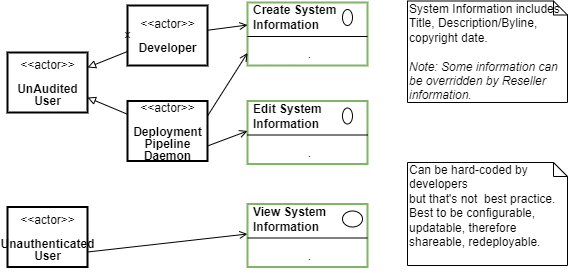

The diagram above was exported from draw.io. Its source (the exported page's mxGraphModel, read from the mxfile embedded in the PNG):
<mxGraphModel dx="782" dy="517" grid="1" gridSize="10" guides="1" tooltips="1" connect="1" arrows="1" fold="1" page="1" pageScale="1" pageWidth="827" pageHeight="1169" math="0" shadow="0">
  <root>
    <mxCell id="vT9nq1w8mzguo1wPkax1-0" />
    <mxCell id="vT9nq1w8mzguo1wPkax1-1" parent="vT9nq1w8mzguo1wPkax1-0" />
    <mxCell id="vT9nq1w8mzguo1wPkax1-9" value="" style="endArrow=open;endFill=0;html=1;strokeColor=#000000;fontSize=11;entryX=0;entryY=1;entryDx=0;entryDy=0;exitX=1;exitY=0.75;exitDx=0;exitDy=0;rounded=0;" parent="vT9nq1w8mzguo1wPkax1-1" source="V3ARkuVoZXKVavODABEY-18" target="V3ARkuVoZXKVavODABEY-13" edge="1">
      <mxGeometry width="160" relative="1" as="geometry">
        <mxPoint x="160" y="460" as="sourcePoint" />
        <mxPoint x="240" y="460" as="targetPoint" />
      </mxGeometry>
    </mxCell>
    <mxCell id="V3ARkuVoZXKVavODABEY-0" value="" style="fontStyle=1;align=center;verticalAlign=top;childLayout=stackLayout;horizontal=1;horizontalStack=0;resizeParent=1;resizeParentMax=0;resizeLast=0;marginBottom=0;strokeColor=#82b366;strokeWidth=2;fillColor=none;" parent="vT9nq1w8mzguo1wPkax1-1" vertex="1">
      <mxGeometry x="360" y="160" width="120" height="63" as="geometry" />
    </mxCell>
    <mxCell id="V3ARkuVoZXKVavODABEY-1" value="Create System&amp;nbsp;&lt;br&gt;Information" style="html=1;align=left;spacingLeft=4;verticalAlign=middle;strokeColor=none;fillColor=none;fontStyle=1" parent="V3ARkuVoZXKVavODABEY-0" vertex="1">
      <mxGeometry width="120" height="30" as="geometry" />
    </mxCell>
    <mxCell id="V3ARkuVoZXKVavODABEY-2" value="" style="shape=ellipse;" parent="V3ARkuVoZXKVavODABEY-1" vertex="1">
      <mxGeometry x="1" width="10" height="16" relative="1" as="geometry">
        <mxPoint x="-25" y="7" as="offset" />
      </mxGeometry>
    </mxCell>
    <mxCell id="V3ARkuVoZXKVavODABEY-3" value="" style="line;strokeWidth=1;fillColor=none;align=left;verticalAlign=middle;spacingTop=-1;spacingLeft=3;spacingRight=3;rotatable=0;labelPosition=right;points=[];portConstraint=eastwest;" parent="V3ARkuVoZXKVavODABEY-0" vertex="1">
      <mxGeometry y="30" width="120" height="8" as="geometry" />
    </mxCell>
    <mxCell id="V3ARkuVoZXKVavODABEY-4" value="." style="html=1;align=center;spacingLeft=4;verticalAlign=top;strokeColor=none;fillColor=none;" parent="V3ARkuVoZXKVavODABEY-0" vertex="1">
      <mxGeometry y="38" width="120" height="25" as="geometry" />
    </mxCell>
    <mxCell id="V3ARkuVoZXKVavODABEY-7" value="" style="fontStyle=1;align=center;verticalAlign=top;childLayout=stackLayout;horizontal=1;horizontalStack=0;resizeParent=1;resizeParentMax=0;resizeLast=0;marginBottom=0;strokeColor=#82b366;strokeWidth=2;fillColor=none;" parent="vT9nq1w8mzguo1wPkax1-1" vertex="1">
      <mxGeometry x="360" y="258.5" width="120" height="63" as="geometry" />
    </mxCell>
    <mxCell id="V3ARkuVoZXKVavODABEY-8" value="Edit System &lt;br&gt;Information" style="html=1;align=left;spacingLeft=4;verticalAlign=middle;strokeColor=none;fillColor=none;fontStyle=1" parent="V3ARkuVoZXKVavODABEY-7" vertex="1">
      <mxGeometry width="120" height="30" as="geometry" />
    </mxCell>
    <mxCell id="V3ARkuVoZXKVavODABEY-9" value="" style="shape=ellipse;" parent="V3ARkuVoZXKVavODABEY-8" vertex="1">
      <mxGeometry x="1" width="10" height="16" relative="1" as="geometry">
        <mxPoint x="-25" y="7" as="offset" />
      </mxGeometry>
    </mxCell>
    <mxCell id="V3ARkuVoZXKVavODABEY-10" value="" style="line;strokeWidth=1;fillColor=none;align=left;verticalAlign=middle;spacingTop=-1;spacingLeft=3;spacingRight=3;rotatable=0;labelPosition=right;points=[];portConstraint=eastwest;" parent="V3ARkuVoZXKVavODABEY-7" vertex="1">
      <mxGeometry y="30" width="120" height="8" as="geometry" />
    </mxCell>
    <mxCell id="V3ARkuVoZXKVavODABEY-11" value="." style="html=1;align=center;spacingLeft=4;verticalAlign=top;strokeColor=none;fillColor=none;" parent="V3ARkuVoZXKVavODABEY-7" vertex="1">
      <mxGeometry y="38" width="120" height="25" as="geometry" />
    </mxCell>
    <mxCell id="V3ARkuVoZXKVavODABEY-12" value="" style="fontStyle=1;align=center;verticalAlign=top;childLayout=stackLayout;horizontal=1;horizontalStack=0;resizeParent=1;resizeParentMax=0;resizeLast=0;marginBottom=0;strokeColor=#82b366;strokeWidth=2;fillColor=none;" parent="vT9nq1w8mzguo1wPkax1-1" vertex="1">
      <mxGeometry x="360" y="361.5" width="120" height="63" as="geometry" />
    </mxCell>
    <mxCell id="V3ARkuVoZXKVavODABEY-13" value="View System &lt;br&gt;Information" style="html=1;align=left;spacingLeft=4;verticalAlign=middle;strokeColor=none;fillColor=none;fontStyle=1" parent="V3ARkuVoZXKVavODABEY-12" vertex="1">
      <mxGeometry width="120" height="30" as="geometry" />
    </mxCell>
    <mxCell id="V3ARkuVoZXKVavODABEY-14" value="" style="shape=ellipse;" parent="V3ARkuVoZXKVavODABEY-13" vertex="1">
      <mxGeometry x="1" width="20" height="16" relative="1" as="geometry">
        <mxPoint x="-25" y="7" as="offset" />
      </mxGeometry>
    </mxCell>
    <mxCell id="V3ARkuVoZXKVavODABEY-15" value="" style="line;strokeWidth=1;fillColor=none;align=left;verticalAlign=middle;spacingTop=-1;spacingLeft=3;spacingRight=3;rotatable=0;labelPosition=right;points=[];portConstraint=eastwest;" parent="V3ARkuVoZXKVavODABEY-12" vertex="1">
      <mxGeometry y="30" width="120" height="8" as="geometry" />
    </mxCell>
    <mxCell id="V3ARkuVoZXKVavODABEY-16" value="." style="html=1;align=center;spacingLeft=4;verticalAlign=top;strokeColor=none;fillColor=none;" parent="V3ARkuVoZXKVavODABEY-12" vertex="1">
      <mxGeometry y="38" width="120" height="25" as="geometry" />
    </mxCell>
    <mxCell id="V3ARkuVoZXKVavODABEY-20" style="edgeStyle=none;rounded=0;orthogonalLoop=1;jettySize=auto;html=1;entryX=0;entryY=1;entryDx=0;entryDy=0;endArrow=open;endFill=0;exitX=1;exitY=0.75;exitDx=0;exitDy=0;" parent="vT9nq1w8mzguo1wPkax1-1" source="V3ARkuVoZXKVavODABEY-17" target="V3ARkuVoZXKVavODABEY-8" edge="1">
      <mxGeometry relative="1" as="geometry" />
    </mxCell>
    <mxCell id="V3ARkuVoZXKVavODABEY-22" style="edgeStyle=none;rounded=0;orthogonalLoop=1;jettySize=auto;html=1;entryX=0;entryY=0.5;entryDx=0;entryDy=0;endArrow=open;endFill=0;exitX=1;exitY=0.25;exitDx=0;exitDy=0;" parent="vT9nq1w8mzguo1wPkax1-1" source="V3ARkuVoZXKVavODABEY-17" target="V3ARkuVoZXKVavODABEY-4" edge="1">
      <mxGeometry relative="1" as="geometry" />
    </mxCell>
    <mxCell id="uF9bsFPUIGZTQUCOUkFB-6" style="edgeStyle=none;rounded=0;orthogonalLoop=1;jettySize=auto;html=1;entryX=1;entryY=0.75;entryDx=0;entryDy=0;endArrow=block;endFill=0;" parent="vT9nq1w8mzguo1wPkax1-1" source="V3ARkuVoZXKVavODABEY-17" target="uF9bsFPUIGZTQUCOUkFB-4" edge="1">
      <mxGeometry relative="1" as="geometry" />
    </mxCell>
    <mxCell id="V3ARkuVoZXKVavODABEY-17" value="&lt;p style=&quot;line-height: 100%&quot;&gt;&amp;lt;&amp;lt;actor&amp;gt;&amp;gt;&lt;br&gt;&lt;br&gt;&lt;b&gt;Deployment&lt;br&gt;Pipeline&lt;br&gt;Daemon&lt;br&gt;&lt;/b&gt;&lt;/p&gt;" style="text;html=1;align=center;verticalAlign=middle;dashed=0;strokeColor=#000000;strokeWidth=2;" parent="vT9nq1w8mzguo1wPkax1-1" vertex="1">
      <mxGeometry x="240" y="258.5" width="80" height="60" as="geometry" />
    </mxCell>
    <mxCell id="V3ARkuVoZXKVavODABEY-18" value="&lt;p style=&quot;line-height: 100%&quot;&gt;&amp;lt;&amp;lt;actor&amp;gt;&amp;gt;&lt;br&gt;&lt;br&gt;&lt;b&gt;Unauthenticated&lt;br&gt;User&lt;/b&gt;&lt;/p&gt;" style="text;html=1;align=center;verticalAlign=middle;dashed=0;strokeColor=#000000;strokeWidth=2;" parent="vT9nq1w8mzguo1wPkax1-1" vertex="1">
      <mxGeometry x="120" y="364.5" width="80" height="60" as="geometry" />
    </mxCell>
    <mxCell id="V3ARkuVoZXKVavODABEY-24" value="x" style="edgeStyle=none;rounded=0;orthogonalLoop=1;jettySize=auto;html=1;endArrow=open;endFill=0;" parent="vT9nq1w8mzguo1wPkax1-1" source="V3ARkuVoZXKVavODABEY-23" edge="1">
      <mxGeometry relative="1" as="geometry">
        <mxPoint x="240" y="191.5" as="targetPoint" />
      </mxGeometry>
    </mxCell>
    <mxCell id="uF9bsFPUIGZTQUCOUkFB-5" style="edgeStyle=none;rounded=0;orthogonalLoop=1;jettySize=auto;html=1;entryX=1;entryY=0.25;entryDx=0;entryDy=0;endArrow=block;endFill=0;" parent="vT9nq1w8mzguo1wPkax1-1" source="V3ARkuVoZXKVavODABEY-23" target="uF9bsFPUIGZTQUCOUkFB-4" edge="1">
      <mxGeometry relative="1" as="geometry" />
    </mxCell>
    <mxCell id="uF9bsFPUIGZTQUCOUkFB-7" style="edgeStyle=none;rounded=0;orthogonalLoop=1;jettySize=auto;html=1;entryX=0;entryY=0.75;entryDx=0;entryDy=0;endArrow=open;endFill=0;" parent="vT9nq1w8mzguo1wPkax1-1" source="V3ARkuVoZXKVavODABEY-23" target="V3ARkuVoZXKVavODABEY-1" edge="1">
      <mxGeometry relative="1" as="geometry" />
    </mxCell>
    <mxCell id="V3ARkuVoZXKVavODABEY-23" value="&lt;p style=&quot;line-height: 100%&quot;&gt;&amp;lt;&amp;lt;actor&amp;gt;&amp;gt;&lt;br&gt;&lt;br&gt;&lt;b&gt;Developer&lt;/b&gt;&lt;/p&gt;" style="text;html=1;align=center;verticalAlign=middle;dashed=0;strokeColor=#000000;strokeWidth=2;" parent="vT9nq1w8mzguo1wPkax1-1" vertex="1">
      <mxGeometry x="240" y="163" width="80" height="60" as="geometry" />
    </mxCell>
    <mxCell id="uF9bsFPUIGZTQUCOUkFB-4" value="&lt;p style=&quot;line-height: 100%&quot;&gt;&amp;lt;&amp;lt;actor&amp;gt;&amp;gt;&lt;br&gt;&lt;br&gt;&lt;b&gt;UnAudited&lt;br&gt;User&lt;/b&gt;&lt;/p&gt;" style="text;html=1;align=center;verticalAlign=middle;dashed=0;strokeColor=#000000;strokeWidth=2;" parent="vT9nq1w8mzguo1wPkax1-1" vertex="1">
      <mxGeometry x="120" y="210" width="80" height="60" as="geometry" />
    </mxCell>
    <mxCell id="QkwuP3QNv7JNY2Z7TjTW-2" value="Notes" parent="vT9nq1w8mzguo1wPkax1-0" />
    <mxCell id="vT9nq1w8mzguo1wPkax1-13" value="System Information includes Title, Description/Byline, copyright date.&lt;br&gt;&lt;br&gt;&lt;i&gt;Note: Some information can be overridden by Reseller information.&lt;/i&gt;" style="shape=note;whiteSpace=wrap;html=1;size=14;verticalAlign=top;align=left;spacingTop=-6;strokeWidth=1;fillColor=none;fontSize=12;" parent="QkwuP3QNv7JNY2Z7TjTW-2" vertex="1">
      <mxGeometry x="520" y="158.5" width="160" height="101.5" as="geometry" />
    </mxCell>
    <mxCell id="V3ARkuVoZXKVavODABEY-25" value="Can be hard-coded by developers&lt;br&gt;but that's not&amp;nbsp; best practice. Best to be configurable, updatable, therefore shareable, redeployable." style="shape=note;whiteSpace=wrap;html=1;size=14;verticalAlign=top;align=left;spacingTop=-6;strokeWidth=1;fillColor=none;fontSize=12;" parent="QkwuP3QNv7JNY2Z7TjTW-2" vertex="1">
      <mxGeometry x="520" y="320" width="160" height="103" as="geometry" />
    </mxCell>
  </root>
</mxGraphModel>